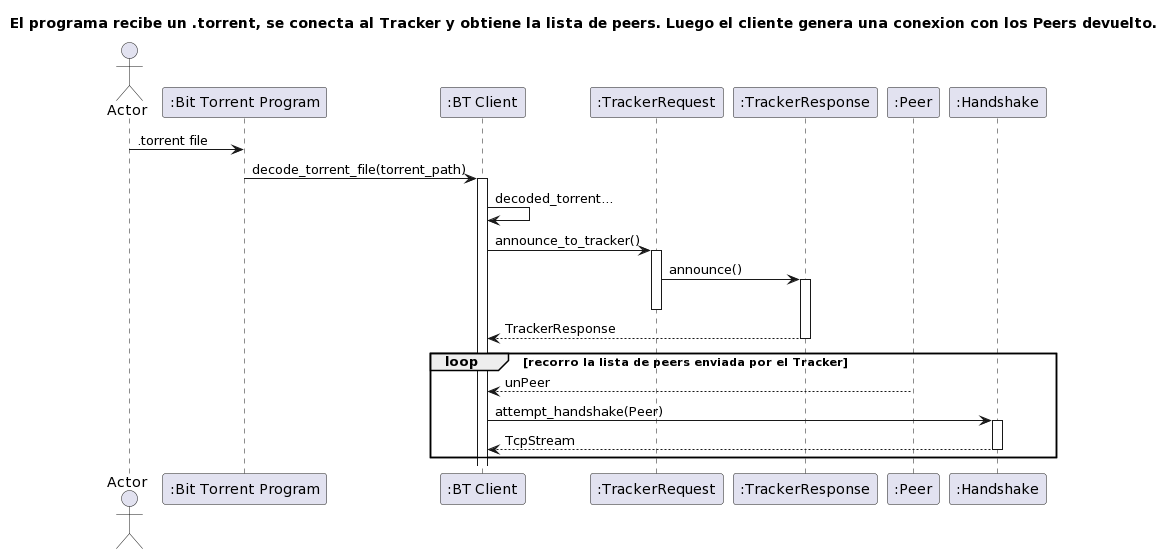

The diagram above was rendered by PlantUML. Its source (embedded in the PNG):
@startuml
skinparam classAttributeIconSize 0

title El programa recibe un .torrent, se conecta al Tracker y obtiene la lista de peers. Luego el cliente genera una conexion con los Peers devuelto.

Actor Actor
Participant BitTorrentProgram as ":Bit Torrent Program"
Participant BTClient as ":BT Client"

Participant TrackerRequest as ":TrackerRequest"
Participant TrackerResponse as ":TrackerResponse"
Participant Peer as ":Peer"
Participant Handshake as ":Handshake"




Actor -> BitTorrentProgram: .torrent file
BitTorrentProgram -> BTClient ++: decode_torrent_file(torrent_path)
BTClient -> BTClient: decoded_torrent...
BTClient -> TrackerRequest ++: announce_to_tracker()
TrackerRequest -> TrackerResponse ++: announce() 

TrackerRequest--
TrackerResponse --> BTClient --: TrackerResponse


loop recorro la lista de peers enviada por el Tracker 
          Peer --> BTClient: unPeer

          BTClient -> Handshake ++: attempt_handshake(Peer)
          Handshake --> BTClient --: TcpStream


     end
@enduml